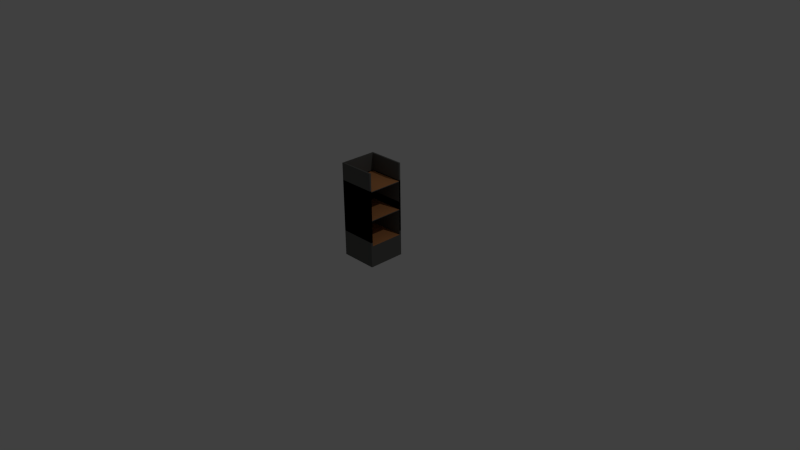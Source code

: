 # Source: storage_tray_3_stage.blend  (saved by Blender 2.76.0; exported with 4.5.12 LTS)
import bpy
from mathutils import Matrix  # noqa: F401  (used for matrix-valued properties, if any)

bpy.ops.wm.read_factory_settings(use_empty=True)
scene = bpy.context.scene
scene.name = 'Scene'

# ---- collections
col_collection_1 = bpy.data.collections.new('Collection 1'); scene.collection.children.link(col_collection_1)

# ---- materials (node trees are filled in below, after node groups)
mat_material = bpy.data.materials.new('Material')
mat_material.alpha_threshold = 0.0
mat_material.use_transparent_shadow = False
mat_material.diffuse_color = (0.1237, 0.1237, 0.1168, 1.0)
mat_material.roughness = 0.5
mat_material.specular_intensity = 0.6
mat_material.line_color = (0.0, 0.0, 0.0, 1.0)
mat_material_001 = bpy.data.materials.new('Material.001')
mat_material_001.alpha_threshold = 0.0
mat_material_001.use_transparent_shadow = False
mat_material_001.diffuse_color = (0.6038, 0.2606, 0.0986, 1.0)
mat_material_001.roughness = 0.5
mat_material_001.specular_intensity = 0.6
mat_material_002 = bpy.data.materials.new('Material.002')
mat_material_002.alpha_threshold = 0.0
mat_material_002.use_transparent_shadow = False
mat_material_002.diffuse_color = (0.1237, 0.1237, 0.1168, 1.0)
mat_material_002.roughness = 0.5
mat_material_002.specular_intensity = 0.6
mat_material_002.line_color = (0.0, 0.0, 0.0, 1.0)
mat_material_003 = bpy.data.materials.new('Material.003')
mat_material_003.alpha_threshold = 0.0
mat_material_003.use_transparent_shadow = False
mat_material_003.diffuse_color = (0.6038, 0.2606, 0.0986, 1.0)
mat_material_003.roughness = 0.5
mat_material_003.specular_intensity = 0.6

# ---- material node trees

# ---- world
world_world = bpy.data.worlds.new('World'); scene.world = world_world
world_world.color = (0.05088, 0.05088, 0.05088)
world_world.use_sun_shadow = False
world_world.sun_shadow_jitter_overblur = 0.0
world_world.cycles.sampling_method = 'MANUAL'
world_world.cycles.sample_map_resolution = 256

# ---- cameras
cam_camera = bpy.data.cameras.new('Camera')
cam_camera.clip_end = 100.0
cam_camera.lens = 35.0
cam_camera.sensor_width = 32.0
cam_camera.sensor_height = 18.0
cam_camera.ortho_scale = 7.314
cam_camera.dof.focus_distance = 0.0
cam_camera.dof.aperture_fstop = 128.0

# ---- lights
light_lamp = bpy.data.lights.new('Lamp', 'POINT')
light_lamp.transmission_factor = 0.0
light_lamp.cutoff_distance = 30.0
light_lamp.energy = 100.0
light_lamp.shadow_buffer_clip_start = 1.001
light_lamp.shadow_soft_size = 0.1
light_lamp.shadow_maximum_resolution = 0.006
light_lamp.use_absolute_resolution = True
light_lamp.cycles.use_multiple_importance_sampling = False

# ---- meshes
me_cube_002 = bpy.data.meshes.new('Cube.002')
me_cube_002.from_pydata([(0.9566, 1.0, 2.278), (0.9566, -1.0, 2.278), (-1.043, -1.0, 2.278), (-1.043, 1.0, 2.278), (0.9566, 1.0, 4.278), (0.9566, -1.0, 4.278), (-1.043, -1.0, 4.278), (-1.043, 1.0, 4.278), (0.9566, 0.9092, 2.278), (0.9566, -0.9092, 2.278), (-1.043, -0.9092, 2.278), (-1.043, 0.9092, 2.278), (0.9566, 0.9092, 4.212), (0.9566, -0.9092, 4.212), (-1.043, -0.9092, 4.278), (-1.043, 0.9092, 4.278), (-0.9566, 1.0, 2.278), (-0.9566, -1.0, 2.278), (-0.9566, 1.0, 4.278), (-0.9566, -1.0, 4.278), (-0.9566, 0.9092, 4.212), (-0.9566, -0.9092, 4.212), (0.9566, -1.0, 2.278), (0.9566, -0.9092, 5.876), (0.9566, -1.0, 5.876), (-0.9566, 1.0, 5.876), (-1.043, 1.0, 5.876), (-0.9566, -1.0, 5.876), (-1.043, -1.0, 5.876), (-1.043, 0.9092, 5.876), (0.9566, 1.0, 5.876), (0.9566, 0.9092, 5.876), (-1.043, -0.9092, 5.876), (-0.9566, 0.9092, 5.876), (-0.9566, -0.9092, 5.876), (0.9566, -0.9092, 2.278), (0.9566, -1.0, 2.278), (-0.9566, 1.0, 2.278), (-1.043, 1.0, 2.278), (-0.9566, -1.0, 2.278), (-1.043, -1.0, 2.278), (-1.043, 0.9092, 2.278), (0.9566, 1.0, 2.278), (0.9566, 0.9092, 2.278), (-1.043, -0.9092, 2.278), (0.9566, -1.0, 2.278), (0.9566, -0.9092, 2.278), (-0.9566, 1.0, 2.278), (-1.043, 1.0, 2.278), (-0.9566, -1.0, 2.278), (-1.043, -1.0, 2.278), (-1.043, 0.9092, 2.278), (0.9566, 1.0, 2.278), (-1.043, -0.9092, 2.278), (-0.9566, 1.0, 2.278), (-1.043, 1.0, 2.278), (-0.9566, -1.0, 2.278), (-1.043, -1.0, 2.278), (-1.043, 0.9092, 2.278), (0.9566, 1.0, 2.278), (0.9566, 0.9092, 2.278), (-1.043, -0.9092, 2.278), (-0.9566, 0.9092, 2.278), (-0.9566, -0.9092, 2.278), (0.9566, 0.9092, 4.278), (0.9566, -0.9092, 4.278), (-0.9566, 0.9092, 4.278), (-0.9566, -0.9092, 4.278), (0.9566, 1.0, 2.278), (0.9566, 1.0, 4.278), (0.9566, 0.9092, 2.278), (0.9566, 0.9092, 4.212), (0.9566, -0.9092, 6.928), (0.9566, -1.0, 6.928), (-0.9566, 1.0, 6.928), (-1.043, 1.0, 6.928), (-0.9566, -1.0, 6.928), (-1.043, -1.0, 6.928), (-1.043, 0.9092, 6.928), (0.9566, 1.0, 6.928), (0.9566, 0.9092, 6.928), (-1.043, -0.9092, 6.928), (-0.9566, 0.9092, 6.928), (-0.9566, -0.9092, 6.928), (0.9566, 1.0, 2.384e-07), (0.9566, -1.0, 2.384e-07), (-1.043, -1.0, 2.384e-07), (-1.043, 1.0, 2.384e-07), (0.9566, 1.0, 2.0), (0.9566, -1.0, 2.0), (-1.043, -1.0, 2.0), (-1.043, 1.0, 2.0), (0.9566, 0.9092, 0.0), (0.9566, -0.9092, 0.0), (-1.043, -0.9092, 0.0), (-1.043, 0.9092, 0.0), (0.9566, 0.9092, 1.933), (0.9566, -0.9092, 1.933), (-1.043, -0.9092, 2.0), (-1.043, 0.9092, 2.0), (-0.9566, 1.0, 2.384e-07), (-0.9566, -1.0, 2.384e-07), (-0.9566, 1.0, 2.0), (-0.9566, -1.0, 2.0), (-0.9566, 0.9092, 1.933), (-0.9566, -0.9092, 1.933), (-0.9566, 0.9092, 0.0), (-0.9566, -0.9092, 0.0), (0.9566, -0.9092, 3.597), (0.9566, -1.0, 3.597), (-0.9566, 1.0, 3.597), (-1.043, 1.0, 3.597), (-0.9566, -1.0, 3.597), (-1.043, -1.0, 3.597), (-1.043, 0.9092, 3.597), (0.9566, 1.0, 3.597), (0.9566, 0.9092, 3.597), (-1.043, -0.9092, 3.597), (-0.9566, 0.9092, 3.597), (-0.9566, -0.9092, 3.597), (0.9566, -0.9092, 4.336), (0.9566, -1.0, 4.336), (-0.9566, 1.0, 4.336), (-1.043, 1.0, 4.336), (-0.9566, -1.0, 4.336), (-1.043, -1.0, 4.336), (-1.043, 0.9092, 4.336), (0.9566, 1.0, 4.336), (0.9566, 0.9092, 4.336), (-1.043, -0.9092, 4.336), (-0.9566, 0.9092, 4.336), (-0.9566, -0.9092, 4.336), (0.9566, -0.9092, 4.985), (0.9566, -1.0, 4.985), (-0.9566, 1.0, 4.985), (-1.043, 1.0, 4.985), (-0.9566, -1.0, 4.985), (-1.043, -1.0, 4.985), (-1.043, 0.9092, 4.985), (0.9566, 1.0, 4.985), (0.9566, 0.9092, 4.985), (-1.043, -0.9092, 4.985), (-0.9566, 0.9092, 4.985), (-0.9566, -0.9092, 4.985), (0.9566, 1.0, 4.853), (0.9566, -1.0, 4.853), (-1.043, -1.0, 4.853), (-1.043, 1.0, 4.853), (0.9566, 1.0, 6.853), (0.9566, -1.0, 6.853), (-1.043, -1.0, 6.853), (-1.043, 1.0, 6.853), (0.9566, 0.9092, 4.853), (0.9566, -0.9092, 4.853), (-1.043, -0.9092, 4.853), (-1.043, 0.9092, 4.853), (0.9566, 0.9092, 6.786), (0.9566, -0.9092, 6.786), (-1.043, -0.9092, 6.853), (-1.043, 0.9092, 6.853), (-0.9566, 1.0, 4.853), (-0.9566, -1.0, 4.853), (-0.9566, 1.0, 6.853), (-0.9566, -1.0, 6.853), (-0.9566, 0.9092, 6.786), (-0.9566, -0.9092, 6.786), (0.9566, -1.0, 4.853), (0.9566, -0.9092, 8.45), (0.9566, -1.0, 8.45), (-0.9566, 1.0, 8.45), (-1.043, 1.0, 8.45), (-0.9566, -1.0, 8.45), (-1.043, -1.0, 8.45), (-1.043, 0.9092, 8.45), (0.9566, 1.0, 8.45), (0.9566, 0.9092, 8.45), (-1.043, -0.9092, 8.45), (-0.9566, 0.9092, 8.45), (-0.9566, -0.9092, 8.45), (0.9566, -0.9092, 4.853), (0.9566, -1.0, 4.853), (-0.9566, 1.0, 4.853), (-1.043, 1.0, 4.853), (-0.9566, -1.0, 4.853), (-1.043, -1.0, 4.853), (-1.043, 0.9092, 4.853), (0.9566, 1.0, 4.853), (0.9566, 0.9092, 4.853), (-1.043, -0.9092, 4.853), (0.9566, -1.0, 4.853), (0.9566, -0.9092, 4.853), (-0.9566, 1.0, 4.853), (-1.043, 1.0, 4.853), (-0.9566, -1.0, 4.853), (-1.043, -1.0, 4.853), (-1.043, 0.9092, 4.853), (0.9566, 1.0, 4.853), (-1.043, -0.9092, 4.853), (-0.9566, 1.0, 4.853), (-1.043, 1.0, 4.853), (-0.9566, -1.0, 4.853), (-1.043, -1.0, 4.853), (-1.043, 0.9092, 4.853), (0.9566, 1.0, 4.853), (0.9566, 0.9092, 4.853), (-1.043, -0.9092, 4.853), (-0.9566, 0.9092, 4.853), (-0.9566, -0.9092, 4.853), (0.9566, 0.9092, 6.852), (0.9566, -0.9092, 6.852), (-0.9566, 0.9092, 6.852), (-0.9566, -0.9092, 6.852), (0.9566, 1.0, 4.853), (0.9566, 1.0, 6.853), (0.9566, 0.9092, 4.853), (0.9566, 0.9092, 6.786)], [(46, 45), (59, 60), (190, 189), (203, 204)], [(14, 6, 28, 32), (9, 13, 5, 1), (17, 19, 6, 2), (11, 15, 7, 3), (18, 16, 3, 7), (2, 6, 14, 10), (10, 14, 15, 11), (4, 12, 71, 69), (7, 15, 29, 26), (21, 20, 33, 34), (0, 8, 43, 42), (1, 17, 39, 36), (11, 3, 38, 41), (10, 11, 41, 44), (20, 21, 67, 66), (19, 5, 24, 27), (4, 0, 16, 18), (1, 5, 19, 17), (20, 12, 31, 33), (3, 16, 37, 38), (31, 30, 79, 80), (33, 31, 80, 82), (24, 23, 72, 73), (27, 24, 73, 76), (26, 29, 78, 75), (5, 13, 23, 24), (13, 21, 34, 23), (15, 14, 32, 29), (18, 7, 26, 25), (12, 4, 30, 31), (4, 18, 25, 30), (6, 19, 27, 28), (37, 42, 52, 47), (41, 38, 48, 51), (40, 44, 53, 50), (39, 40, 50, 49), (38, 37, 47, 48), (17, 2, 40, 39), (9, 1, 36, 35), (2, 10, 44, 40), (16, 0, 42, 37), (47, 52, 59, 54), (51, 48, 55, 58), (50, 53, 61, 57), (49, 50, 57, 56), (44, 41, 51, 53), (36, 39, 49, 22), (63, 56, 57, 61), (54, 62, 58, 55), (64, 66, 67, 65), (53, 51, 58, 61), (22, 49, 56, 45), (48, 47, 54, 55), (21, 13, 65, 67), (13, 12, 64, 65), (12, 20, 66, 64), (68, 69, 71, 70), (0, 4, 69, 68), (8, 0, 68, 70), (12, 8, 70, 71), (83, 81, 77, 76), (74, 75, 78, 82), (82, 78, 81, 83), (79, 74, 82, 80), (72, 83, 76, 73), (25, 26, 75, 74), (23, 34, 83, 72), (32, 28, 77, 81), (28, 27, 76, 77), (30, 25, 74, 79), (29, 32, 81, 78), (34, 33, 82, 83), (107, 101, 86, 94), (98, 90, 113, 117), (93, 97, 89, 85), (101, 103, 90, 86), (95, 99, 91, 87), (102, 100, 87, 91), (86, 90, 98, 94), (94, 98, 99, 95), (84, 88, 96, 92), (92, 96, 97, 93), (91, 99, 114, 111), (105, 104, 118, 119), (100, 106, 95, 87), (106, 107, 94, 95), (92, 93, 107, 106), (84, 92, 106, 100), (96, 104, 105, 97), (103, 89, 109, 112), (88, 84, 100, 102), (85, 89, 103, 101), (104, 96, 116, 118), (93, 85, 101, 107), (110, 111, 123, 122), (116, 115, 127, 128), (118, 116, 128, 130), (109, 108, 120, 121), (112, 109, 121, 124), (89, 97, 108, 109), (97, 105, 119, 108), (99, 98, 117, 114), (102, 91, 111, 110), (96, 88, 115, 116), (88, 102, 110, 115), (90, 103, 112, 113), (128, 127, 139, 140), (130, 128, 140, 142), (121, 120, 132, 133), (124, 121, 133, 136), (123, 126, 138, 135), (108, 119, 131, 120), (117, 113, 125, 129), (113, 112, 124, 125), (115, 110, 122, 127), (114, 117, 129, 126), (119, 118, 130, 131), (111, 114, 126, 123), (143, 141, 137, 136), (134, 135, 138, 142), (142, 138, 141, 143), (139, 134, 142, 140), (132, 143, 136, 133), (122, 123, 135, 134), (120, 131, 143, 132), (129, 125, 137, 141), (125, 124, 136, 137), (127, 122, 134, 139), (126, 129, 141, 138), (131, 130, 142, 143), (158, 150, 172, 176), (153, 157, 149, 145), (161, 163, 150, 146), (155, 159, 151, 147), (162, 160, 147, 151), (146, 150, 158, 154), (154, 158, 159, 155), (148, 156, 215, 213), (151, 159, 173, 170), (165, 164, 177, 178), (144, 152, 187, 186), (145, 161, 183, 180), (155, 147, 182, 185), (154, 155, 185, 188), (164, 165, 211, 210), (163, 149, 168, 171), (148, 144, 160, 162), (145, 149, 163, 161), (164, 156, 175, 177), (147, 160, 181, 182), (178, 176, 172, 171), (169, 170, 173, 177), (177, 173, 176, 178), (174, 169, 177, 175), (167, 178, 171, 168), (149, 157, 167, 168), (157, 165, 178, 167), (159, 158, 176, 173), (162, 151, 170, 169), (156, 148, 174, 175), (148, 162, 169, 174), (150, 163, 171, 172), (181, 186, 196, 191), (185, 182, 192, 195), (184, 188, 197, 194), (183, 184, 194, 193), (182, 181, 191, 192), (161, 146, 184, 183), (153, 145, 180, 179), (146, 154, 188, 184), (160, 144, 186, 181), (191, 196, 203, 198), (195, 192, 199, 202), (194, 197, 205, 201), (193, 194, 201, 200), (188, 185, 195, 197), (180, 183, 193, 166), (207, 200, 201, 205), (198, 206, 202, 199), (208, 210, 211, 209), (197, 195, 202, 205), (166, 193, 200, 189), (192, 191, 198, 199), (165, 157, 209, 211), (157, 156, 208, 209), (156, 164, 210, 208), (212, 213, 215, 214), (144, 148, 213, 212), (152, 144, 212, 214), (156, 152, 214, 215)])
me_cube_002.polygons.foreach_set('material_index', [0, 0, 0, 0, 0, 0, 0, 0, 0, 0, 0, 0, 0, 0, 0, 0, 0, 0, 0, 0, 0, 0, 0, 0, 0, 0, 0, 0, 0, 0, 0, 0, 0, 0, 0, 0, 0, 0, 0, 0, 0, 0, 0, 0, 0, 0, 0, 0, 0, 1, 0, 0, 0, 0, 0, 0, 0, 0, 0, 0, 0, 0, 0, 0, 0, 0, 0, 0, 0, 0, 0, 0, 0, 0, 0, 0, 0, 0, 0, 0, 0, 0, 0, 0, 0, 0, 0, 0, 1, 0, 0, 0, 0, 0, 0, 0, 0, 0, 0, 0, 0, 0, 0, 0, 0, 0, 0, 0, 0, 0, 0, 0, 0, 0, 0, 0, 0, 0, 0, 0, 0, 0, 0, 0, 0, 0, 0, 0, 0, 0, 2, 2, 2, 2, 2, 2, 2, 2, 2, 2, 2, 2, 2, 2, 2, 2, 2, 2, 2, 2, 2, 2, 2, 2, 2, 2, 2, 2, 2, 2, 2, 2, 2, 2, 2, 2, 2, 2, 2, 2, 2, 2, 2, 2, 2, 2, 2, 2, 2, 3, 2, 2, 2, 2, 2, 2, 2, 2, 2, 2])
me_cube_002.materials.append(mat_material)
me_cube_002.materials.append(mat_material_001)
me_cube_002.materials.append(mat_material_002)
me_cube_002.materials.append(mat_material_003)
me_cube_002.use_remesh_preserve_volume = False
me_cube_002.use_remesh_preserve_attributes = False
me_cube_002.use_mirror_vertex_groups = False
me_cube_002.update()

# ---- objects
ob_storagetray = bpy.data.objects.new('StorageTray', me_cube_002)
ob_lamp = bpy.data.objects.new('Lamp', light_lamp)
ob_camera = bpy.data.objects.new('Camera', cam_camera)

# ---- transforms, parenting, visibility, modifiers, constraints
ob_storagetray.location = (0.01086, 8.196e-08, -2.98e-08)
ob_storagetray.scale = (0.25, 0.25, 0.15)
ob_storagetray.lock_rotations_4d = False
ob_storagetray.empty_display_type = 'ARROWS'
ob_storagetray.lineart.crease_threshold = 0.0
ob_lamp.location = (4.076, 1.005, 5.904)
ob_lamp.rotation_euler = (0.6503, 0.05522, 1.866)
ob_lamp.lock_rotations_4d = False
ob_lamp.empty_display_type = 'ARROWS'
ob_lamp.color = (0.0, 0.0, 0.0, 0.0)
ob_lamp.lineart.crease_threshold = 0.0
ob_camera.location = (7.481, -6.508, 5.344)
ob_camera.rotation_euler = (1.109, 0.01082, 0.8149)
ob_camera.lock_rotations_4d = False
ob_camera.empty_display_type = 'ARROWS'
ob_camera.color = (0.0, 0.0, 0.0, 0.0)
ob_camera.display_type = 'WIRE'
ob_camera.lineart.crease_threshold = 0.0

# ---- collection membership
col_collection_1.objects.link(ob_storagetray)
col_collection_1.objects.link(ob_lamp)
col_collection_1.objects.link(ob_camera)

# ---- scene / render settings (as saved in the file)
scene.camera = ob_camera
scene.frame_start = 1; scene.frame_end = 250; scene.frame_set(1)
scene.render.engine = 'BLENDER_EEVEE_NEXT'
scene.render.resolution_percentage = 50
scene.render.dither_intensity = 0.0
scene.cycles.use_denoising = False
scene.cycles.samples = 10
scene.cycles.sampling_pattern = 'TABULATED_SOBOL'
scene.cycles.light_sampling_threshold = 0.0
scene.cycles.use_adaptive_sampling = False
scene.cycles.use_light_tree = False
scene.cycles.blur_glossy = 0.0
scene.cycles.pixel_filter_type = 'GAUSSIAN'
scene.cycles.sample_clamp_indirect = 0.0
scene.view_settings.view_transform = 'Standard'
bpy.context.view_layer.update()
